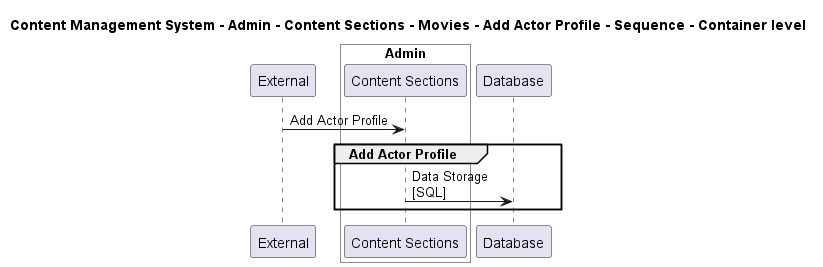

The diagram above was rendered by PlantUML. Its source (embedded in the PNG):
@startuml

title Content Management System - Admin - Content Sections - Movies - Add Actor Profile - Sequence - Container level

participant "External" as C4InterFlow.SoftwareSystems.ExternalSystem

box "Admin" #White
    participant "Content Sections" as ContentManagementSystem.SoftwareSystems.Admin.Containers.ContentSections
end box

participant "Database" as ContentManagementSystem.SoftwareSystems.Database

C4InterFlow.SoftwareSystems.ExternalSystem -> ContentManagementSystem.SoftwareSystems.Admin.Containers.ContentSections : Add Actor Profile
group Add Actor Profile
ContentManagementSystem.SoftwareSystems.Admin.Containers.ContentSections -> ContentManagementSystem.SoftwareSystems.Database : Data Storage\n[SQL]
end


@enduml